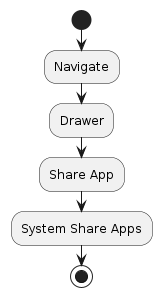

The diagram above was rendered by PlantUML. Its source (embedded in the PNG):
@startuml share

start
  :Navigate;
    :Drawer;
    :Share App;
    :System Share Apps;
stop

@enduml